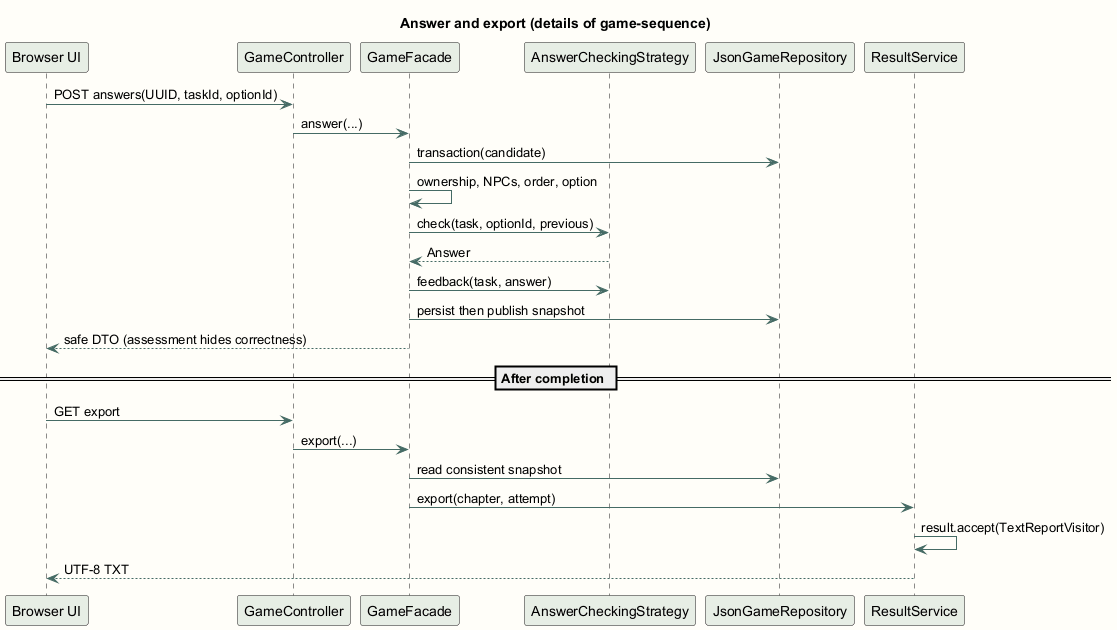

The diagram above was rendered by PlantUML. Its source (embedded in the PNG):
@startuml
skinparam backgroundColor #FFFEF9
skinparam defaultFontName Arial
skinparam sequenceArrowColor #456B65
skinparam participantBackgroundColor #E7EEE5
title Answer and export (details of game-sequence)
participant "Browser UI" as UI
participant GameController as C
participant GameFacade as F
participant AnswerCheckingStrategy as S
participant JsonGameRepository as R
participant ResultService as RS
UI -> C : POST answers(UUID, taskId, optionId)
C -> F : answer(...)
F -> R : transaction(candidate)
F -> F : ownership, NPCs, order, option
F -> S : check(task, optionId, previous)
S --> F : Answer
F -> S : feedback(task, answer)
F -> R : persist then publish snapshot
F --> UI : safe DTO (assessment hides correctness)
== After completion ==
UI -> C : GET export
C -> F : export(...)
F -> R : read consistent snapshot
F -> RS : export(chapter, attempt)
RS -> RS : result.accept(TextReportVisitor)
RS --> UI : UTF-8 TXT
@enduml